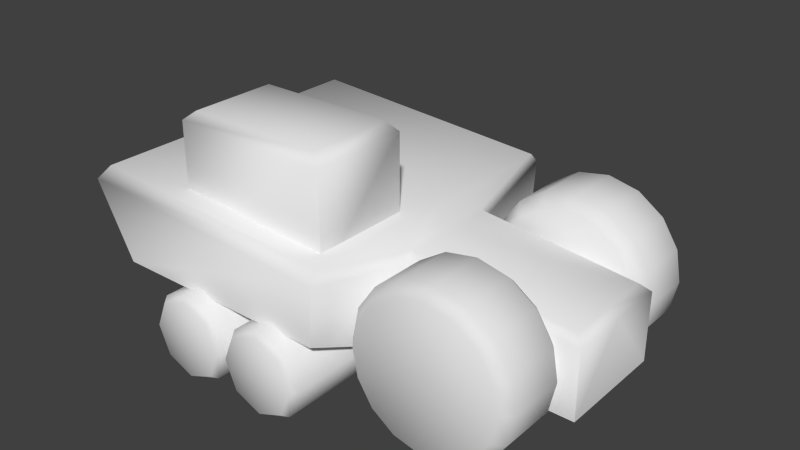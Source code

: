 # Source: bot_basic.blend  (saved by Blender 2.67.0; exported with 4.5.12 LTS)
import bpy
from mathutils import Matrix  # noqa: F401  (used for matrix-valued properties, if any)

bpy.ops.wm.read_factory_settings(use_empty=True)
scene = bpy.context.scene
scene.name = 'Scene'

# ---- collections
col_collection_1 = bpy.data.collections.new('Collection 1'); scene.collection.children.link(col_collection_1)

# ---- materials (node trees are filled in below, after node groups)
mat_material = bpy.data.materials.new('Material')
mat_material.alpha_threshold = 0.0
mat_material.use_transparent_shadow = False
mat_material.roughness = 0.5
mat_material.line_color = (0.0, 0.0, 0.0, 1.0)

# ---- node groups
ng_auto_smooth = bpy.data.node_groups.new('Auto Smooth', 'GeometryNodeTree')
_s = ng_auto_smooth.interface.new_socket(name='Geometry', in_out='OUTPUT', socket_type='NodeSocketGeometry')
_s = ng_auto_smooth.interface.new_socket(name='Geometry', in_out='INPUT', socket_type='NodeSocketGeometry')
_s = ng_auto_smooth.interface.new_socket(name='Angle', in_out='INPUT', socket_type='NodeSocketFloat')
_s.subtype = 'ANGLE'
_s.min_value = 0.0
_s.max_value = 3.142
ng_auto_smooth.is_modifier = True
_N = ng_auto_smooth.nodes; _L = ng_auto_smooth.links
n0 = _N.new('NodeGroupOutput'); n0.name = 'Group Output'; n0.location = (480, -100)
n1 = _N.new('NodeGroupInput'); n1.name = 'Group Input'; n1.location = (-420, -300)
n2 = _N.new('NodeGroupInput'); n2.name = 'Group Input.001'; n2.location = (-60, -100)
n3 = _N.new('GeometryNodeSetShadeSmooth'); n3.name = 'Set Shade Smooth'; n3.location = (120, -100)
n3.domain = 'EDGE'
n4 = _N.new('GeometryNodeSetShadeSmooth'); n4.name = 'Set Shade Smooth.001'; n4.location = (300, -100)
n5 = _N.new('GeometryNodeInputMeshEdgeAngle'); n5.name = 'Edge Angle'; n5.location = (-420, -220)
n6 = _N.new('GeometryNodeInputEdgeSmooth'); n6.name = 'Is Edge Smooth'; n6.location = (-60, -160)
n7 = _N.new('GeometryNodeInputShadeSmooth'); n7.name = 'Is Face Smooth'; n7.location = (-240, -340)
n8 = _N.new('FunctionNodeBooleanMath'); n8.name = 'Boolean Math'; n8.location = (-60, -220)
n9 = _N.new('FunctionNodeCompare'); n9.name = 'Compare'; n9.location = (-240, -180)
n9.operation = 'LESS_EQUAL'
_L.new(n5.outputs[0], n9.inputs[0])
_L.new(n4.outputs[0], n0.inputs[0])
_L.new(n1.outputs[1], n9.inputs[1])
_L.new(n9.outputs[0], n8.inputs[0])
_L.new(n7.outputs[0], n8.inputs[1])
_L.new(n2.outputs[0], n3.inputs[0])
_L.new(n6.outputs[0], n3.inputs[1])
_L.new(n3.outputs[0], n4.inputs[0])
_L.new(n8.outputs[0], n3.inputs[2])
n0.is_active_output = True

# ---- material node trees

# ---- world
world_world = bpy.data.worlds.new('World'); scene.world = world_world
world_world.color = (0.05088, 0.05088, 0.05088)
world_world.use_sun_shadow = False
world_world.sun_shadow_jitter_overblur = 0.0
world_world.cycles.sampling_method = 'MANUAL'
world_world.cycles.sample_map_resolution = 256

# ---- meshes
me_cube_001 = bpy.data.meshes.new('Cube.001')
me_cube_001.from_pydata([(-3.289, -1.482, 0.6852), (-0.2739, -1.271, 0.6981), (-0.2739, -0.5685, 0.6981), (0.5569, -0.5223, 0.2882), (-3.575, -1.39, 1.476), (0.478, -0.4563, 1.0), (-3.655, -1.482, 1.361), (0.5569, -0.5223, 0.9315), (-1.195, -1.482, 0.6852), (-1.169, -1.39, 1.32), (-1.166, -1.482, 1.221), (-1.063, -0.5223, 0.2882), (-1.035, -0.5223, 1.062), (-1.043, -0.4563, 1.16), (0.003334, -1.187, 0.001805), (0.003334, -0.6724, 0.001805), (0.2487, -1.187, 0.1609), (0.2487, -0.6724, 0.1609), (0.02238, -1.187, 1.387), (0.02238, -0.6724, 1.387), (-0.2636, -0.6724, 1.448), (-0.5512, -0.6724, 1.394), (-0.7966, -1.187, 1.235), (-1.023, -0.6724, 0.7084), (-0.9702, -1.187, 0.4209), (-0.9702, -0.6724, 0.4209), (-0.8111, -1.187, 0.1755), (-0.8111, -0.6724, 0.1755), (-0.5702, -1.187, 0.009695), (-0.283, -1.292, 0.03611), (-0.029, -1.292, 0.08302), (0.1877, -1.292, 0.2236), (0.3342, -1.292, 0.4364), (0.3881, -1.292, 0.689), (0.3412, -1.292, 0.943), (0.2006, -1.292, 1.16), (-0.01218, -1.292, 1.306), (-0.2648, -1.292, 1.36), (-0.5189, -1.292, 1.313), (-0.7356, -1.292, 1.173), (-0.8821, -1.292, 0.9599), (-0.9359, -1.292, 0.7072), (-0.889, -1.292, 0.4532), (-0.7485, -1.292, 0.2364), (-0.5357, -1.292, 0.08999), (-0.2828, -0.5505, 0.05611), (-0.0364, -0.5505, 0.1016), (0.1738, -0.5505, 0.2379), (0.3158, -0.5505, 0.4443), (0.3681, -0.5505, 0.6893), (0.3226, -0.5505, 0.9356), (0.1863, -0.5505, 1.146), (-0.02008, -0.5505, 1.288), (-0.2651, -0.5505, 1.34), (-0.5115, -0.5505, 1.295), (-0.7217, -0.5505, 1.158), (-0.8637, -0.5505, 0.952), (-0.9159, -0.5505, 0.707), (-0.8705, -0.5505, 0.4606), (-0.7341, -0.5505, 0.2504), (-0.5278, -0.5505, 0.1084), (-0.2842, -1.187, -0.0513), (-0.2842, -0.6724, -0.0513), (0.4145, -1.187, 0.4018), (0.4145, -0.6724, 0.4018), (0.4755, -1.187, 0.6878), (0.4755, -0.6724, 0.6878), (0.4224, -1.187, 0.9754), (0.4224, -0.6724, 0.9754), (0.2633, -1.187, 1.221), (0.2633, -0.6724, 1.221), (-0.2636, -1.187, 1.448), (-0.5512, -1.187, 1.394), (-0.7966, -0.6724, 1.235), (-0.9624, -1.187, 0.9944), (-0.9624, -0.6724, 0.9944), (-1.023, -1.187, 0.7084), (-0.5702, -0.6724, 0.009695), (-2.827, -1.605, 0.3408), (-2.709, -2.396e-05, 0.6255), (-2.424, -1.605, 0.743), (-2.139, -2.396e-05, 0.6247), (-2.139, -1.605, 0.6247), (-2.424, -1.654, 0.3402), (-2.021, -2.396e-05, 0.3397), (-2.021, -1.605, 0.3397), (-2.425, -2.396e-05, -0.06259), (-2.425, -1.605, -0.06259), (-2.676, -1.661, 0.08897), (-2.78, -1.661, 0.3407), (-2.676, -1.661, 0.5922), (-2.424, -1.661, 0.6961), (-2.172, -1.661, 0.5915), (-2.068, -1.661, 0.3397), (-2.173, -1.661, 0.08826), (-2.425, -1.661, -0.01561), (-2.71, -2.396e-05, 0.0558), (-2.71, -1.605, 0.0558), (-2.827, -2.396e-05, 0.3408), (-2.709, -1.605, 0.6255), (-2.424, -2.396e-05, 0.743), (-2.14, -2.396e-05, 0.05499), (-2.14, -1.605, 0.05499), (-1.326, -1.605, 0.05499), (-1.326, -2.396e-05, 0.05499), (-1.61, -2.396e-05, 0.743), (-1.895, -1.605, 0.6255), (-2.014, -2.396e-05, 0.3408), (-1.896, -1.605, 0.0558), (-1.896, -2.396e-05, 0.0558), (-1.611, -1.661, -0.01561), (-1.36, -1.661, 0.08826), (-1.255, -1.661, 0.3397), (-1.359, -1.661, 0.5915), (-1.61, -1.661, 0.6961), (-1.862, -1.661, 0.5922), (-1.967, -1.661, 0.3407), (-1.863, -1.661, 0.08897), (-1.611, -1.605, -0.06259), (-1.611, -2.396e-05, -0.06259), (-1.208, -1.605, 0.3397), (-1.208, -2.396e-05, 0.3397), (-1.611, -1.654, 0.3402), (-1.326, -1.605, 0.6247), (-1.326, -2.396e-05, 0.6247), (-1.61, -1.605, 0.743), (-1.895, -2.396e-05, 0.6255), (-2.014, -1.605, 0.3408), (-3.289, 1.482, 0.6852), (-0.2739, 1.271, 0.6981), (-0.2739, 0.5685, 0.6981), (0.5569, 0.5223, 0.2882), (-3.575, 1.39, 1.476), (0.478, 0.4563, 1.0), (-3.655, 1.482, 1.361), (0.5569, 0.5223, 0.9315), (-1.195, 1.482, 0.6852), (-1.169, 1.39, 1.32), (-1.166, 1.482, 1.221), (-1.063, 0.5223, 0.2882), (-1.035, 0.5223, 1.062), (-1.043, 0.4563, 1.16), (0.003334, 1.187, 0.001805), (0.003334, 0.6724, 0.001805), (0.2487, 1.187, 0.1609), (0.2487, 0.6724, 0.1609), (0.02238, 1.187, 1.387), (0.02238, 0.6724, 1.387), (-0.2636, 0.6724, 1.448), (-0.5512, 0.6724, 1.394), (-0.7966, 1.187, 1.235), (-1.023, 0.6724, 0.7084), (-0.9702, 1.187, 0.4209), (-0.9702, 0.6724, 0.4209), (-0.8111, 1.187, 0.1755), (-0.8111, 0.6724, 0.1755), (-0.5702, 1.187, 0.009695), (-0.283, 1.292, 0.03611), (-0.029, 1.292, 0.08302), (0.1877, 1.292, 0.2236), (0.3342, 1.292, 0.4364), (0.3881, 1.292, 0.689), (0.3412, 1.292, 0.943), (0.2006, 1.292, 1.16), (-0.01218, 1.292, 1.306), (-0.2648, 1.292, 1.36), (-0.5189, 1.292, 1.313), (-0.7356, 1.292, 1.173), (-0.8821, 1.292, 0.9599), (-0.9359, 1.292, 0.7072), (-0.889, 1.292, 0.4532), (-0.7485, 1.292, 0.2364), (-0.5357, 1.292, 0.08999), (-0.2828, 0.5505, 0.05611), (-0.0364, 0.5505, 0.1016), (0.1738, 0.5505, 0.2379), (0.3158, 0.5505, 0.4443), (0.3681, 0.5505, 0.6893), (0.3226, 0.5505, 0.9356), (0.1863, 0.5505, 1.146), (-0.02008, 0.5505, 1.288), (-0.2651, 0.5505, 1.34), (-0.5115, 0.5505, 1.295), (-0.7217, 0.5505, 1.158), (-0.8637, 0.5505, 0.952), (-0.9159, 0.5505, 0.707), (-0.8705, 0.5505, 0.4606), (-0.7341, 0.5505, 0.2504), (-0.5278, 0.5505, 0.1084), (-0.2842, 1.187, -0.0513), (-0.2842, 0.6724, -0.0513), (0.4145, 1.187, 0.4018), (0.4145, 0.6724, 0.4018), (0.4755, 1.187, 0.6878), (0.4755, 0.6724, 0.6878), (0.4224, 1.187, 0.9754), (0.4224, 0.6724, 0.9754), (0.2633, 1.187, 1.221), (0.2633, 0.6724, 1.221), (-0.2636, 1.187, 1.448), (-0.5512, 1.187, 1.394), (-0.7966, 0.6724, 1.235), (-0.9624, 1.187, 0.9944), (-0.9624, 0.6724, 0.9944), (-1.023, 1.187, 0.7084), (-0.5702, 0.6724, 0.009695), (-3.575, 0.0, 1.476), (-3.289, 0.0, 0.6852), (0.478, 0.0, 1.0), (0.5569, 0.0, 0.2882), (-3.655, 0.0, 1.361), (0.5569, 0.0, 0.9315), (-1.169, 0.0, 1.32), (-1.195, 0.0, 0.6852), (-1.043, 0.0, 1.16), (-1.063, 0.0, 0.2882), (-2.827, 1.605, 0.3408), (-2.424, 1.605, 0.743), (-2.139, 1.605, 0.6247), (-2.424, 1.654, 0.3402), (-2.021, 1.605, 0.3397), (-2.425, 1.605, -0.06259), (-2.676, 1.661, 0.08897), (-2.78, 1.661, 0.3407), (-2.676, 1.661, 0.5922), (-2.424, 1.661, 0.6961), (-2.172, 1.661, 0.5915), (-2.068, 1.661, 0.3397), (-2.173, 1.661, 0.08826), (-2.425, 1.661, -0.01561), (-2.71, 1.605, 0.0558), (-2.709, 1.605, 0.6255), (-2.14, 1.605, 0.05499), (-1.326, 1.605, 0.05499), (-1.895, 1.605, 0.6255), (-1.896, 1.605, 0.0558), (-1.611, 1.661, -0.01561), (-1.36, 1.661, 0.08826), (-1.255, 1.661, 0.3397), (-1.359, 1.661, 0.5915), (-1.61, 1.661, 0.6961), (-1.862, 1.661, 0.5922), (-1.967, 1.661, 0.3407), (-1.863, 1.661, 0.08897), (-1.611, 1.605, -0.06259), (-1.208, 1.605, 0.3397), (-1.611, 1.654, 0.3402), (-1.326, 1.605, 0.6247), (-1.61, 1.605, 0.743), (-2.014, 1.605, 0.3408), (-2.8, -1.203, 1.102), (-2.8, -0.2778, 1.102), (-1.32, -0.2778, 1.102), (-1.32, -1.203, 1.102), (-2.8, -1.203, 2.027), (-2.8, -0.2778, 2.027), (-1.32, -0.2778, 2.027), (-1.32, -1.203, 2.027), (-2.697, -1.139, 2.112), (-2.697, -0.342, 2.112), (-1.422, -0.342, 2.112), (-1.422, -1.139, 2.112)], [], [(55, 54, 2), (211, 7, 3, 209), (10, 6, 0, 8), (208, 5, 7, 211), (9, 4, 6, 10), (12, 10, 8, 11), (13, 9, 10, 12), (5, 13, 12, 7), (7, 12, 11, 3), (24, 26, 43, 42), (14, 16, 31, 30), (26, 28, 44, 43), (27, 25, 58, 59), (21, 20, 53, 54), (17, 15, 46, 47), (25, 23, 57, 58), (20, 19, 52, 53), (63, 64, 66, 65), (65, 66, 68, 67), (67, 68, 70, 69), (64, 17, 47, 48), (69, 18, 36, 35), (28, 61, 29, 44), (71, 72, 38, 37), (22, 74, 40, 39), (63, 65, 33, 32), (76, 24, 42, 41), (61, 14, 30, 29), (67, 69, 35, 34), (18, 71, 37, 36), (72, 22, 39, 38), (16, 63, 32, 31), (74, 76, 41, 40), (65, 67, 34, 33), (23, 75, 56, 57), (68, 66, 49, 50), (19, 70, 51, 52), (62, 77, 60, 45), (75, 73, 55, 56), (66, 64, 48, 49), (15, 62, 45, 46), (70, 68, 50, 51), (77, 27, 59, 60), (73, 21, 54, 55), (61, 62, 15, 14), (14, 15, 17, 16), (16, 17, 64, 63), (69, 70, 19, 18), (18, 19, 20, 71), (71, 20, 21, 72), (72, 21, 73, 22), (22, 73, 75, 74), (74, 75, 23, 76), (76, 23, 25, 24), (24, 25, 27, 26), (28, 77, 62, 61), (26, 27, 77, 28), (6, 210, 207, 0), (11, 215, 209, 3), (9, 212, 206, 4), (4, 206, 210, 6), (0, 207, 213, 8), (13, 214, 212, 9), (5, 208, 214, 13), (8, 213, 215, 11), (40, 41, 1), (29, 30, 1), (34, 35, 1), (39, 40, 1), (44, 29, 1), (33, 34, 1), (38, 39, 1), (43, 44, 1), (32, 33, 1), (37, 38, 1), (42, 43, 1), (31, 32, 1), (36, 37, 1), (41, 42, 1), (35, 36, 1), (30, 31, 1), (50, 49, 2), (60, 59, 2), (49, 48, 2), (54, 53, 2), (59, 58, 2), (48, 47, 2), (53, 52, 2), (58, 57, 2), (47, 46, 2), (52, 51, 2), (57, 56, 2), (46, 45, 2), (51, 50, 2), (56, 55, 2), (45, 60, 2), (93, 92, 83), (88, 95, 83), (90, 89, 83), (92, 91, 83), (89, 88, 83), (91, 90, 83), (95, 94, 83), (94, 93, 83), (78, 97, 88, 89), (97, 96, 86, 87), (80, 99, 90, 91), (98, 96, 97, 78), (100, 79, 99, 80), (100, 80, 82, 81), (101, 102, 87, 86), (85, 82, 92, 93), (102, 85, 93, 94), (78, 89, 90, 99), (97, 87, 95, 88), (79, 98, 78, 99), (84, 81, 82, 85), (102, 101, 84, 85), (87, 102, 94, 95), (82, 80, 91, 92), (123, 125, 114, 113), (118, 103, 111, 110), (103, 104, 121, 120), (121, 124, 123, 120), (126, 107, 127, 106), (108, 118, 110, 117), (127, 116, 115, 106), (103, 120, 112, 111), (120, 123, 113, 112), (104, 103, 118, 119), (105, 125, 123, 124), (105, 126, 106, 125), (107, 109, 108, 127), (125, 106, 115, 114), (108, 109, 119, 118), (127, 108, 117, 116), (111, 112, 122), (110, 111, 122), (114, 115, 122), (116, 117, 122), (113, 114, 122), (115, 116, 122), (117, 110, 122), (112, 113, 122), (183, 130, 182), (211, 209, 131, 135), (138, 136, 128, 134), (208, 211, 135, 133), (137, 138, 134, 132), (140, 139, 136, 138), (141, 140, 138, 137), (133, 135, 140, 141), (135, 131, 139, 140), (152, 170, 171, 154), (142, 158, 159, 144), (154, 171, 172, 156), (155, 187, 186, 153), (149, 182, 181, 148), (145, 175, 174, 143), (153, 186, 185, 151), (148, 181, 180, 147), (191, 193, 194, 192), (193, 195, 196, 194), (195, 197, 198, 196), (192, 176, 175, 145), (197, 163, 164, 146), (156, 172, 157, 189), (199, 165, 166, 200), (150, 167, 168, 202), (191, 160, 161, 193), (204, 169, 170, 152), (189, 157, 158, 142), (195, 162, 163, 197), (146, 164, 165, 199), (200, 166, 167, 150), (144, 159, 160, 191), (202, 168, 169, 204), (193, 161, 162, 195), (151, 185, 184, 203), (196, 178, 177, 194), (147, 180, 179, 198), (190, 173, 188, 205), (203, 184, 183, 201), (194, 177, 176, 192), (143, 174, 173, 190), (198, 179, 178, 196), (205, 188, 187, 155), (201, 183, 182, 149), (189, 142, 143, 190), (142, 144, 145, 143), (144, 191, 192, 145), (197, 146, 147, 198), (146, 199, 148, 147), (199, 200, 149, 148), (200, 150, 201, 149), (150, 202, 203, 201), (202, 204, 151, 203), (204, 152, 153, 151), (152, 154, 155, 153), (156, 189, 190, 205), (154, 156, 205, 155), (134, 128, 207, 210), (139, 131, 209, 215), (137, 132, 206, 212), (132, 134, 210, 206), (128, 136, 213, 207), (141, 137, 212, 214), (133, 141, 214, 208), (136, 139, 215, 213), (168, 129, 169), (157, 129, 158), (162, 129, 163), (167, 129, 168), (172, 129, 157), (161, 129, 162), (166, 129, 167), (171, 129, 172), (160, 129, 161), (165, 129, 166), (170, 129, 171), (159, 129, 160), (164, 129, 165), (169, 129, 170), (163, 129, 164), (158, 129, 159), (178, 130, 177), (188, 130, 187), (177, 130, 176), (182, 130, 181), (187, 130, 186), (176, 130, 175), (181, 130, 180), (186, 130, 185), (175, 130, 174), (180, 130, 179), (185, 130, 184), (174, 130, 173), (179, 130, 178), (184, 130, 183), (173, 130, 188), (227, 219, 226), (222, 219, 229), (224, 219, 223), (226, 219, 225), (223, 219, 222), (225, 219, 224), (229, 219, 228), (228, 219, 227), (216, 223, 222, 230), (217, 225, 224, 231), (220, 227, 226, 218), (232, 228, 227, 220), (216, 231, 224, 223), (230, 222, 229, 221), (221, 229, 228, 232), (218, 226, 225, 217), (247, 239, 240, 248), (244, 236, 237, 233), (235, 243, 236, 244), (249, 234, 241, 242), (233, 237, 238, 245), (245, 238, 239, 247), (248, 240, 241, 234), (249, 242, 243, 235), (237, 246, 238), (236, 246, 237), (240, 246, 241), (242, 246, 243), (239, 246, 240), (241, 246, 242), (243, 246, 236), (238, 246, 239), (254, 255, 251, 250), (255, 256, 252, 251), (256, 257, 253, 252), (257, 254, 250, 253), (250, 251, 252, 253), (254, 257, 261, 258), (261, 260, 259, 258), (256, 255, 259, 260), (255, 254, 258, 259), (257, 256, 260, 261), (230, 221, 86, 96), (98, 216, 230, 96), (100, 217, 231, 79), (100, 81, 218, 217), (101, 86, 221, 232), (79, 231, 216, 98), (84, 220, 218, 81), (232, 220, 84, 101), (233, 245, 121, 104), (121, 245, 247, 124), (126, 234, 249, 107), (104, 119, 244, 233), (105, 124, 247, 248), (105, 248, 234, 126), (107, 249, 235, 109), (235, 244, 119, 109)])
me_cube_001.polygons.foreach_set('use_smooth', [True] * 298)
me_cube_001.materials.append(mat_material)
me_cube_001.use_remesh_preserve_volume = False
me_cube_001.use_remesh_preserve_attributes = False
me_cube_001.use_mirror_vertex_groups = False
me_cube_001.update()

# ---- objects
ob_bot_basic = bpy.data.objects.new('Bot_Basic', me_cube_001)

# ---- transforms, parenting, visibility, modifiers, constraints
ob_bot_basic.location = (0.0, 0.0, 0.0)
ob_bot_basic.show_wire = True
ob_bot_basic.lineart.crease_threshold = 0.0
_m = ob_bot_basic.modifiers.new('Auto Smooth', 'NODES')
_m.node_group = ng_auto_smooth
_gi = [s.identifier for s in ng_auto_smooth.interface.items_tree if s.item_type == 'SOCKET' and s.in_out == 'INPUT']
_m[_gi[1]] = 1.396  # Angle

# ---- collection membership
col_collection_1.objects.link(ob_bot_basic)

# ---- scene / render settings (as saved in the file)
scene.frame_start = 1; scene.frame_end = 250; scene.frame_set(1)
scene.render.engine = 'BLENDER_EEVEE_NEXT'
scene.render.image_settings.color_mode = 'RGB'
scene.render.image_settings.compression = 90
scene.render.resolution_percentage = 50
scene.render.dither_intensity = 0.0
scene.cycles.use_denoising = False
scene.cycles.samples = 10
scene.cycles.sampling_pattern = 'TABULATED_SOBOL'
scene.cycles.light_sampling_threshold = 0.0
scene.cycles.use_adaptive_sampling = False
scene.cycles.use_light_tree = False
scene.cycles.blur_glossy = 0.0
scene.cycles.volume_bounces = 1
scene.cycles.pixel_filter_type = 'GAUSSIAN'
scene.cycles.sample_clamp_indirect = 0.0
scene.view_settings.view_transform = 'Standard'
bpy.context.view_layer.update()

# ---- added for rendering (the .blend has no active camera and no usable light): camera, sun
cam_auto = bpy.data.cameras.new('AutoCamera')
cam_auto.lens = 50.0
cam_auto.sensor_width = 36.0
cam_auto.clip_end = 1000.0
ob_auto_camera = bpy.data.objects.new('AutoCamera', cam_auto)
scene.collection.objects.link(ob_auto_camera)
ob_auto_camera.location = (3.80647, -6.4268, 5.30932)
ob_auto_camera.rotation_euler = (1.09748, -7.21219e-08, 0.694738)
scene.camera = ob_auto_camera
light_auto_sun = bpy.data.lights.new('AutoSun', 'SUN')
light_auto_sun.energy = 3.0
light_auto_sun.angle = 0.0523599
ob_auto_sun = bpy.data.objects.new('AutoSun', light_auto_sun)
scene.collection.objects.link(ob_auto_sun)
ob_auto_sun.rotation_euler = (0.872665, 0.174533, 0.523599)
bpy.context.view_layer.update()
